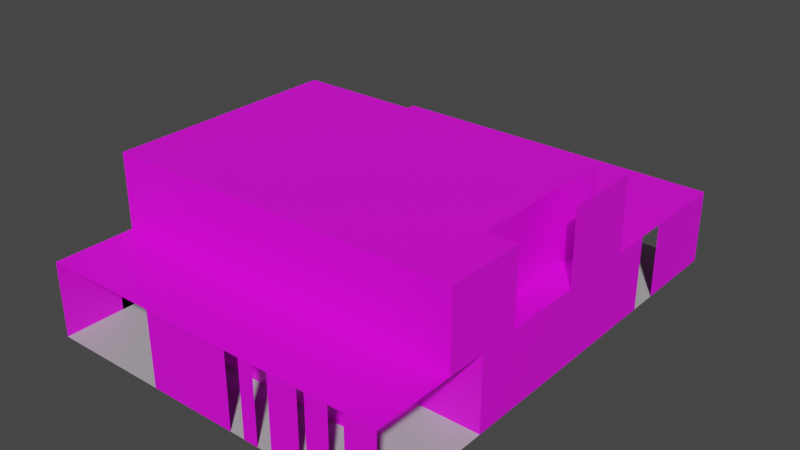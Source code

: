 # Source: casaLeo.blend  (saved by Blender 2.93.20; exported with 4.5.12 LTS)
import bpy
from mathutils import Matrix  # noqa: F401  (used for matrix-valued properties, if any)

bpy.ops.wm.read_factory_settings(use_empty=True)
scene = bpy.context.scene
scene.name = 'Scene'

# ---- collections
col_collection = bpy.data.collections.new('Collection'); scene.collection.children.link(col_collection)
col_collection_2 = bpy.data.collections.new('Collection 2'); scene.collection.children.link(col_collection_2)

# ---- images (referenced by path relative to the original .blend; pixels are not part of the script)
import os
ASSET_DIR = os.environ.get("B2B_ASSET_DIR", "")  # directory of the original .blend (textures are referenced by path, not embedded)
HERE = os.path.dirname(os.path.abspath(__file__))  # packed textures are extracted next to this script under _unpacked/

def load_image(name, relpath, width, height, colorspace="sRGB"):
    """Load a texture the original file referenced (path relative to the .blend, or extracted next to this script)."""
    p = next((c for c in (os.path.join(HERE, relpath), os.path.join(ASSET_DIR, relpath)) if relpath and os.path.exists(c)), "")
    if p:
        img = bpy.data.images.load(p, check_existing=True)
        img.name = name
    else:  # same state as the original file: an image datablock whose file is absent (Cycles renders it pink)
        img = bpy.data.images.new(name, width, height)
        img.source = "FILE"
        img.filepath = "//" + (relpath or name)
    img.colorspace_settings.name = colorspace
    return img
img_fabric_solid_18_m_color_jpg = load_image('fabric_solid_18-m-color.jpg', 'fabric_solid_18-m-color.jpg', 1024, 1024, 'sRGB')
img_pared_png = load_image('pared.PNG', 'pared.PNG', 1024, 1024, 'sRGB')
img_toppng_com_transparent_glass_effect_366x540_png = load_image('toppng.com-transparent-glass-effect-366x540.png', 'toppng.com-transparent-glass-effect-366x540.png', 1024, 1024, 'sRGB')

# ---- materials (node trees are filled in below, after node groups)
mat_paredes = bpy.data.materials.new('paredes')
mat_paredes.use_transparent_shadow = False
mat_material_006 = bpy.data.materials.new('Material.006')
mat_material_006.use_transparent_shadow = False
mat_pared_gris = bpy.data.materials.new('pared.gris')
mat_pared_gris.use_transparent_shadow = False
mat_material_004 = bpy.data.materials.new('Material.004')
mat_material_004.use_transparent_shadow = False
mat_cristal = bpy.data.materials.new('cristal')
mat_cristal.use_transparent_shadow = False

# ---- material node trees
mat_paredes.use_nodes = True; mat_paredes.node_tree.nodes.clear()
_N = mat_paredes.node_tree.nodes; _L = mat_paredes.node_tree.links
n0 = _N.new('ShaderNodeBsdfPrincipled'); n0.name = 'Principled BSDF'; n0.location = (10, 300)
n0.distribution = 'GGX'
n0.subsurface_method = 'BURLEY'
n0.inputs[3].default_value = 1.45
n0.inputs[27].default_value = (0.0, 0.0, 0.0, 1.0)
n0.inputs[28].default_value = 1.0
n1 = _N.new('ShaderNodeOutputMaterial'); n1.name = 'Material Output'; n1.location = (300, 300)
n2 = _N.new('ShaderNodeTexImage'); n2.name = 'Imagen'; n2.location = (-280, 280)
n2.image = img_fabric_solid_18_m_color_jpg
_L.new(n0.outputs[0], n1.inputs[0])
_L.new(n2.outputs[0], n0.inputs[0])
n1.is_active_output = True
mat_material_006.use_nodes = True; mat_material_006.node_tree.nodes.clear()
_N = mat_material_006.node_tree.nodes; _L = mat_material_006.node_tree.links
n0 = _N.new('ShaderNodeBsdfPrincipled'); n0.name = 'Principled BSDF'; n0.location = (10, 300)
n0.distribution = 'GGX'
n0.subsurface_method = 'BURLEY'
n0.inputs[3].default_value = 1.45
n0.inputs[27].default_value = (0.0, 0.0, 0.0, 1.0)
n0.inputs[28].default_value = 1.0
n1 = _N.new('ShaderNodeOutputMaterial'); n1.name = 'Material Output'; n1.location = (300, 300)
n2 = _N.new('ShaderNodeTexImage'); n2.name = 'Imagen'; n2.location = (-280, 280)
n2.image = img_pared_png
_L.new(n0.outputs[0], n1.inputs[0])
_L.new(n2.outputs[0], n0.inputs[0])
n1.is_active_output = True
mat_pared_gris.use_nodes = True; mat_pared_gris.node_tree.nodes.clear()
_N = mat_pared_gris.node_tree.nodes; _L = mat_pared_gris.node_tree.links
n0 = _N.new('ShaderNodeBsdfPrincipled'); n0.name = 'Principled BSDF'; n0.location = (10, 300)
n0.distribution = 'GGX'
n0.subsurface_method = 'BURLEY'
n0.inputs[3].default_value = 1.45
n0.inputs[27].default_value = (0.0, 0.0, 0.0, 1.0)
n0.inputs[28].default_value = 1.0
n1 = _N.new('ShaderNodeOutputMaterial'); n1.name = 'Material Output'; n1.location = (300, 300)
n2 = _N.new('ShaderNodeTexImage'); n2.name = 'Imagen'; n2.location = (-280, 280)
n2.image = img_pared_png
_L.new(n0.outputs[0], n1.inputs[0])
_L.new(n2.outputs[0], n0.inputs[0])
n1.is_active_output = True
mat_material_004.use_nodes = True; mat_material_004.node_tree.nodes.clear()
_N = mat_material_004.node_tree.nodes; _L = mat_material_004.node_tree.links
n0 = _N.new('ShaderNodeBsdfPrincipled'); n0.name = 'Principled BSDF'; n0.location = (10, 300)
n0.distribution = 'GGX'
n0.subsurface_method = 'BURLEY'
n0.inputs[0].default_value = (0.448, 0.448, 0.448, 1.0)
n0.inputs[3].default_value = 1.45
n0.inputs[27].default_value = (0.0, 0.0, 0.0, 1.0)
n0.inputs[28].default_value = 1.0
n1 = _N.new('ShaderNodeOutputMaterial'); n1.name = 'Material Output'; n1.location = (300, 300)
_L.new(n0.outputs[0], n1.inputs[0])
n1.is_active_output = True
mat_cristal.use_nodes = True; mat_cristal.node_tree.nodes.clear()
_N = mat_cristal.node_tree.nodes; _L = mat_cristal.node_tree.links
n0 = _N.new('ShaderNodeBsdfPrincipled'); n0.name = 'Principled BSDF'; n0.location = (10, 300)
n0.distribution = 'GGX'
n0.subsurface_method = 'BURLEY'
n0.inputs[3].default_value = 1.45
n0.inputs[27].default_value = (0.0, 0.0, 0.0, 1.0)
n0.inputs[28].default_value = 1.0
n1 = _N.new('ShaderNodeOutputMaterial'); n1.name = 'Material Output'; n1.location = (300, 300)
n2 = _N.new('ShaderNodeTexImage'); n2.name = 'Imagen'; n2.location = (-280, 280)
n2.image = img_toppng_com_transparent_glass_effect_366x540_png
_L.new(n0.outputs[0], n1.inputs[0])
_L.new(n2.outputs[0], n0.inputs[0])
n1.is_active_output = True

# ---- world
world_world = bpy.data.worlds.new('World'); scene.world = world_world
world_world.use_nodes = True; world_world.node_tree.nodes.clear()
_N = world_world.node_tree.nodes; _L = world_world.node_tree.links
n0 = _N.new('ShaderNodeOutputWorld'); n0.name = 'World Output'; n0.location = (300, 300)
n1 = _N.new('ShaderNodeBackground'); n1.name = 'Background'; n1.location = (10, 300)
n1.inputs[0].default_value = (0.05088, 0.05088, 0.05088, 1.0)
_L.new(n1.outputs[0], n0.inputs[0])
n0.is_active_output = True
world_world.color = (0.05088, 0.05088, 0.05088)
world_world.use_sun_shadow = False
world_world.sun_shadow_jitter_overblur = 0.0

# ---- meshes
me_plano = bpy.data.meshes.new('Plano')
me_plano.from_pydata([(-1.0, -3.0, 0.0), (-1.0, 1.0, 0.0), (11.0, 1.0, 0.0), (-1.0, 1.0, 0.0), (-1.0, 1.0, 0.0), (3.0, -3.0, 0.0), (11.0, -3.0, 0.0), (-1.0, -11.0, 0.0), (-1.0, -15.0, 0.0), (11.0, -11.0, 0.0), (3.0, -11.0, 0.0), (3.0, -15.0, 0.0), (11.0, -15.0, 0.0), (-1.0, -3.0, 0.0), (11.0, 1.0, 0.0), (-1.0, 1.0, 0.0), (3.0, -3.0, 0.0), (11.0, -3.0, 0.0), (-1.0, -11.0, 0.0), (-1.0, -15.0, 0.0), (11.0, -11.0, 0.0), (3.0, -11.0, 0.0), (3.0, -15.0, 0.0), (11.0, -15.0, 0.0), (-1.0, -3.0, 2.5), (11.0, 1.0, 2.5), (-1.0, 1.0, 2.5), (11.0, -3.0, 2.5), (-1.0, -11.0, 2.5), (11.0, -11.0, 2.5), (3.0, -11.0, 2.5), (3.0, -15.0, 2.5), (11.0, -15.0, 2.5), (4.0, -15.0, 0.0), (5.0, -15.0, 0.0), (6.0, -15.0, 0.0), (7.0, -15.0, 0.0), (8.0, -15.0, 0.0), (9.0, -15.0, 0.0), (10.0, -15.0, 0.0), (4.0, -15.0, 0.0), (5.0, -15.0, 0.0), (6.0, -15.0, 0.0), (7.0, -15.0, 0.0), (8.0, -15.0, 0.0), (9.0, -15.0, 0.0), (10.0, -15.0, 0.0), (4.0, -15.0, 2.5), (5.0, -15.0, 2.5), (6.0, -15.0, 2.5), (7.0, -15.0, 2.5), (8.0, -15.0, 2.5), (9.0, -15.0, 2.5), (10.0, -15.0, 2.5), (6.5, -15.0, 0.0), (6.5, -15.0, 0.0), (6.5, -15.0, 2.5), (7.5, -15.0, 0.0), (7.5, -15.0, 0.0), (7.5, -15.0, 2.5), (9.5, -15.0, 0.0), (9.5, -15.0, 0.0), (9.5, -15.0, 2.5), (8.25, -15.0, 0.0), (8.5, -15.0, 0.0), (8.75, -15.0, 0.0), (8.25, -15.0, 0.0), (8.5, -15.0, 0.0), (8.75, -15.0, 0.0), (8.25, -15.0, 2.5), (8.5, -15.0, 2.5), (8.75, -15.0, 2.5), (11.0, -13.0, 0.0), (11.0, -13.0, 0.0), (3.0, -13.0, 0.0), (3.0, -13.0, 0.0), (-1.0, -13.0, 0.0), (-1.0, -13.0, 0.0), (-1.0, -13.0, 2.5), (-1.0, -11.0, 2.5), (-1.0, -15.0, 2.5), (-1.0, -13.0, 2.5), (11.0, -2.005, 0.0), (11.0, -2.005, 0.0), (11.0, -2.005, 2.5), (-1.0, -3.0, 0.0), (0.51, 1.0, 0.0), (0.51, 1.0, 2.5), (-1.0, -3.0, 0.0), (-1.0, -3.0, 0.0), (-1.0, -3.0, 2.5), (-1.0, 1.0, 0.0), (0.51, -3.0, 0.0), (0.51, -3.0, 2.5), (-1.0, 1.0, 0.0), (-1.0, -3.0, 2.5)], [(1, 3), (3, 4), (74, 75), (72, 73), (2, 82), (82, 83)], [(9, 21, 20), (0, 18, 13), (39, 23, 46), (76, 19, 77), (5, 13, 16), (6, 20, 17), (77, 28, 18), (20, 27, 17), (21, 29, 20), (7, 77, 18), (23, 53, 46), (18, 24, 13), (45, 62, 52), (43, 56, 55), (11, 40, 22), (33, 41, 40), (34, 42, 41), (54, 43, 55), (57, 44, 58), (65, 45, 68), (60, 46, 61), (35, 55, 42), (63, 67, 66), (36, 58, 43), (37, 66, 44), (38, 61, 45), (64, 68, 67), (48, 47, 41), (69, 51, 66), (77, 79, 18), (77, 80, 19), (83, 25, 14), (15, 89, 88), (87, 1, 86), (15, 90, 26), (26, 85, 1), (86, 93, 87), (9, 10, 21), (0, 7, 18), (39, 12, 23), (76, 8, 19), (5, 0, 13), (6, 9, 20), (77, 78, 28), (20, 29, 27), (21, 30, 29), (7, 76, 77), (23, 32, 53), (18, 28, 24), (71, 68, 45), (45, 61, 62), (52, 71, 45), (43, 50, 56), (11, 33, 40), (33, 34, 41), (34, 35, 42), (54, 36, 43), (57, 37, 44), (65, 38, 45), (60, 39, 46), (35, 54, 55), (63, 64, 67), (36, 57, 58), (37, 63, 66), (38, 60, 61), (64, 65, 68), (31, 22, 40), (41, 42, 49), (31, 40, 47), (40, 41, 47), (49, 48, 41), (59, 58, 44), (66, 67, 70), (59, 44, 51), (44, 66, 51), (70, 69, 66), (77, 81, 79), (77, 81, 80), (83, 84, 25), (15, 4, 89), (87, 26, 1), (15, 88, 90), (26, 95, 85), (86, 92, 93)])
_uv = me_plano.uv_layers.new(name='MapaUV')
_uv.uv.foreach_set('vector', [0.5554, 0.6402, 0.5554, 0.6402, 0.5554, 0.6402, 0.5554, 0.6402, 0.5554, 0.6402, 0.5554, 0.6402, 0.5554, 0.6402, 0.5554, 0.6402, 0.5554, 0.6402, 0.5554, 0.6402, 0.5554, 0.6402, 0.5554, 0.6402, 0.5554, 0.6402, 0.5554, 0.6402, 0.5554, 0.6402, 0.5554, 0.6402, 0.5554, 0.6402, 0.5554, 0.6402, 0.1851, 0.8002, 0.0, 0.6402, 0.1851, 0.6402, 0.1887, 0.5924, 0.0, 0.0, 0.1887, 0.0, 0.3774, 0.5924, 0.1887, 0.0, 0.3774, 0.0, 0.5554, 0.6402, 0.5554, 0.6402, 0.5554, 0.6402, 0.9811, 0.4446, 0.9057, 0.6298, 0.9057, 0.4446, 0.7547, 0.5924, 0.566, 0.0, 0.7547, 0.0, 0.9623, 1.618e-09, 1.0, 0.1851, 0.9623, 0.1851, 0.9811, 0.1851, 0.9434, 0.3702, 0.9434, 0.1851, 0.5554, 0.6402, 0.5554, 0.6402, 0.5554, 0.6402, 0.5554, 0.6402, 0.5554, 0.6402, 0.5554, 0.6402, 0.5554, 0.6402, 0.5554, 0.6402, 0.5554, 0.6402, 0.5554, 0.6402, 0.5554, 0.6402, 0.5554, 0.6402, 0.5554, 0.6402, 0.5554, 0.6402, 0.5554, 0.6402, 0.5554, 0.6402, 0.5554, 0.6402, 0.5554, 0.6402, 0.5554, 0.6402, 0.5554, 0.6402, 0.5554, 0.6402, 0.5554, 0.6402, 0.5554, 0.6402, 0.5554, 0.6402, 0.5554, 0.6402, 0.5554, 0.6402, 0.5554, 0.6402, 0.5554, 0.6402, 0.5554, 0.6402, 0.5554, 0.6402, 0.5554, 0.6402, 0.5554, 0.6402, 0.5554, 0.6402, 0.5554, 0.6402, 0.5554, 0.6402, 0.5554, 0.6402, 0.5554, 0.6402, 0.5554, 0.6402, 0.5554, 0.6402, 0.7547, 0.3706, 0.7547, 0.2965, 0.9434, 0.3706, 0.9623, 0.8149, 0.9434, 0.8149, 0.9623, 0.6298, 0.9057, 0.6298, 0.7547, 0.8149, 0.7547, 0.6298, 0.9057, 0.4446, 0.7547, 0.6298, 0.7547, 0.4446, 0.9434, 0.2225, 0.7547, 0.0, 0.9434, 0.0, 0.5554, 0.6402, 0.5554, 0.6402, 0.5554, 0.6402, 0.8687, 1.0, 0.7547, 0.8149, 0.8687, 0.8149, 0.566, 0.5924, 0.3774, 0.8886, 0.3774, 0.5924, 0.0, 0.8886, 0.1887, 0.5924, 0.1887, 0.8886, 0.7547, 0.5924, 0.566, 0.8886, 0.566, 0.5924, 0.5554, 0.6402, 0.5554, 0.6402, 0.5554, 0.6402, 0.5554, 0.6402, 0.5554, 0.6402, 0.5554, 0.6402, 0.5554, 0.6402, 0.5554, 0.6402, 0.5554, 0.6402, 0.5554, 0.6402, 0.5554, 0.6402, 0.5554, 0.6402, 0.5554, 0.6402, 0.5554, 0.6402, 0.5554, 0.6402, 0.5554, 0.6402, 0.5554, 0.6402, 0.5554, 0.6402, 0.1851, 0.8002, 0.0, 0.8002, 0.0, 0.6402, 0.1887, 0.5924, 0.0, 0.5924, 0.0, 0.0, 0.3774, 0.5924, 0.1887, 0.5924, 0.1887, 0.0, 0.5554, 0.6402, 0.5554, 0.6402, 0.5554, 0.6402, 0.9811, 0.4446, 0.9811, 0.6298, 0.9057, 0.6298, 0.7547, 0.5924, 0.566, 0.5924, 0.566, 0.0, 0.9434, 0.1851, 0.9434, 0.0, 0.9623, 1.618e-09, 0.9623, 1.618e-09, 1.0, 4.855e-09, 1.0, 0.1851, 0.9623, 0.1851, 0.9434, 0.1851, 0.9623, 1.618e-09, 0.9811, 0.1851, 0.9811, 0.3702, 0.9434, 0.3702, 0.5554, 0.6402, 0.5554, 0.6402, 0.5554, 0.6402, 0.5554, 0.6402, 0.5554, 0.6402, 0.5554, 0.6402, 0.5554, 0.6402, 0.5554, 0.6402, 0.5554, 0.6402, 0.5554, 0.6402, 0.5554, 0.6402, 0.5554, 0.6402, 0.5554, 0.6402, 0.5554, 0.6402, 0.5554, 0.6402, 0.5554, 0.6402, 0.5554, 0.6402, 0.5554, 0.6402, 0.5554, 0.6402, 0.5554, 0.6402, 0.5554, 0.6402, 0.5554, 0.6402, 0.5554, 0.6402, 0.5554, 0.6402, 0.5554, 0.6402, 0.5554, 0.6402, 0.5554, 0.6402, 0.5554, 0.6402, 0.5554, 0.6402, 0.5554, 0.6402, 0.5554, 0.6402, 0.5554, 0.6402, 0.5554, 0.6402, 0.5554, 0.6402, 0.5554, 0.6402, 0.5554, 0.6402, 0.5554, 0.6402, 0.5554, 0.6402, 0.5554, 0.6402, 0.7547, 0.2225, 0.9434, 0.2225, 0.9434, 0.2965, 0.9434, 0.3706, 0.9434, 0.4446, 0.7547, 0.4446, 0.7547, 0.2225, 0.9434, 0.2965, 0.7547, 0.2965, 0.9434, 0.2965, 0.9434, 0.3706, 0.7547, 0.2965, 0.7547, 0.4446, 0.7547, 0.3706, 0.9434, 0.3706, 0.9057, 0.8149, 0.9057, 0.6298, 0.9434, 0.6298, 0.9623, 0.6298, 0.9811, 0.6298, 0.9811, 0.8149, 0.9057, 0.8149, 0.9434, 0.6298, 0.9434, 0.8149, 0.9434, 0.6298, 0.9623, 0.6298, 0.9434, 0.8149, 0.9811, 0.8149, 0.9623, 0.8149, 0.9623, 0.6298, 0.9057, 0.6298, 0.9057, 0.8149, 0.7547, 0.8149, 0.9057, 0.4446, 0.9057, 0.6298, 0.7547, 0.6298, 0.9434, 0.2225, 0.7547, 0.2225, 0.7547, 0.0, 0.5554, 0.6402, 0.5554, 0.6402, 0.5554, 0.6402, 0.8687, 1.0, 0.7547, 1.0, 0.7547, 0.8149, 0.566, 0.5924, 0.566, 0.8886, 0.3774, 0.8886, 0.0, 0.8886, 0.0, 0.5924, 0.1887, 0.5924, 0.7547, 0.5924, 0.7547, 0.8886, 0.566, 0.8886])
me_plano.materials.append(mat_paredes)
me_plano.use_remesh_fix_poles = True
me_plano.use_remesh_preserve_attributes = False
me_plano.update()
me_plano_010 = bpy.data.meshes.new('Plano.010')
me_plano_010.from_pydata([(3.0, -13.0, 0.0), (3.0, -13.0, 2.5), (9.0, -13.0, 0.0), (9.0, -13.0, 2.5)], [], [(0, 3, 1), (0, 2, 3)])
_uv = me_plano_010.uv_layers.new(name='MapaUV')
_uv.uv.foreach_set('vector', [0.1689, -0.255, 0.8311, 1.255, 0.1689, 1.255, 0.1689, -0.255, 0.8311, -0.255, 0.8311, 1.255])
me_plano_010.materials.append(mat_material_006)
me_plano_010.use_remesh_fix_poles = True
me_plano_010.use_remesh_preserve_attributes = False
me_plano_010.update()
me_plano_011 = bpy.data.meshes.new('Plano.011')
me_plano_011.from_pydata([(9.0, -11.0, 0.0), (9.0, -13.0, 0.0), (9.0, -11.0, 2.5), (9.0, -13.0, 2.5)], [], [(0, 3, 1), (0, 2, 3)])
_uv = me_plano_011.uv_layers.new(name='MapaUV')
_uv.uv.foreach_set('vector', [0.8311, -0.255, 0.1689, 1.255, 0.1689, -0.255, 0.8311, -0.255, 0.8311, 1.255, 0.1689, 1.255])
me_plano_011.materials.append(mat_pared_gris)
me_plano_011.use_remesh_fix_poles = True
me_plano_011.use_remesh_preserve_attributes = False
me_plano_011.update()
me_plano_012 = bpy.data.meshes.new('Plano.012')
me_plano_012.from_pydata([(-1.0, -11.0, 0.0), (3.0, -11.0, 0.0), (-1.0, -11.0, 2.5), (3.0, -11.0, 2.5)], [], [(1, 2, 0), (1, 3, 2)])
_uv = me_plano_012.uv_layers.new(name='MapaUV')
_uv.uv.foreach_set('vector', [0.8311, -0.255, 0.1689, 1.255, 0.1689, -0.255, 0.8311, -0.255, 0.8311, 1.255, 0.1689, 1.255])
me_plano_012.materials.append(mat_pared_gris)
me_plano_012.use_remesh_fix_poles = True
me_plano_012.use_remesh_preserve_attributes = False
me_plano_012.update()
me_plano_013 = bpy.data.meshes.new('Plano.013')
me_plano_013.from_pydata([(3.0, -11.0, 0.0), (3.0, -13.0, 0.0), (3.0, -11.0, 2.5), (3.0, -13.0, 2.5)], [], [(1, 2, 0), (1, 3, 2)])
_uv = me_plano_013.uv_layers.new(name='MapaUV')
_uv.uv.foreach_set('vector', [0.8311, -0.255, 0.1689, 1.255, 0.1689, -0.255, 0.8311, -0.255, 0.8311, 1.255, 0.1689, 1.255])
me_plano_013.materials.append(mat_pared_gris)
me_plano_013.use_remesh_fix_poles = True
me_plano_013.use_remesh_preserve_attributes = False
me_plano_013.update()
me_plano_015 = bpy.data.meshes.new('Plano.015')
me_plano_015.from_pydata([(11.0, 1.0, 0.0), (11.0, -15.0, 0.0), (-1.0, 1.0, 0.0), (-1.0, -15.0, 0.0), (11.0, 1.0, 0.0)], [], [(2, 1, 4), (2, 3, 1), (4, 0, 2)])
_uv = me_plano_015.uv_layers.new(name='MapaUV')
_uv.uv.foreach_set('vector', [0.0, 0.0, 0.0, 0.0, 0.0, 0.0, 0.0, 0.0, 0.0, 0.0, 0.0, 0.0, 0.0, 0.0, 0.0, 0.0, 0.0, 0.0])
me_plano_015.materials.append(mat_material_004)
me_plano_015.use_remesh_fix_poles = True
me_plano_015.use_remesh_preserve_attributes = False
me_plano_015.update()
me_plano_017 = bpy.data.meshes.new('Plano.017')
me_plano_017.from_pydata([(11.0, 1.0, 2.5), (11.0, -15.0, 2.5), (-1.0, 1.0, 2.5), (-1.0, -15.0, 2.5), (11.0, 1.0, 2.5)], [], [(2, 1, 4), (2, 3, 1), (4, 0, 2)])
_uv = me_plano_017.uv_layers.new(name='MapaUV')
_uv.uv.foreach_set('vector', [1.0, 1.192e-07, 0.0, 1.0, 0.0, 0.0, 1.0, 1.192e-07, 1.0, 1.0, 0.0, 1.0, 1.0, 0.0, 1.0, 0.0, 1.0, 0.0])
me_plano_017.materials.append(mat_paredes)
me_plano_017.use_remesh_fix_poles = True
me_plano_017.use_remesh_preserve_attributes = False
me_plano_017.update()
me_plano_002 = bpy.data.meshes.new('Plano.002')
me_plano_002.from_pydata([(11.0, -3.0, 0.0), (11.0, -3.0, 2.5), (7.0, -3.0, 0.0), (7.0, -3.0, 2.5)], [], [(2, 1, 3), (2, 0, 1)])
_uv = me_plano_002.uv_layers.new(name='MapaUV')
_uv.uv.foreach_set('vector', [1.0, 0.0, 0.0, 1.0, 0.0, 0.0, 1.0, 0.0, 1.0, 1.0, 0.0, 1.0])
me_plano_002.materials.append(mat_cristal)
me_plano_002.use_remesh_fix_poles = True
me_plano_002.use_remesh_preserve_attributes = False
me_plano_002.update()
me_plano_018 = bpy.data.meshes.new('Plano.018')
me_plano_018.from_pydata([(3.0, -3.0, 0.0), (3.0, -3.0, 2.5), (7.0, -3.0, 0.0), (7.0, -3.0, 2.5)], [], [(0, 3, 1), (0, 2, 3)])
_uv = me_plano_018.uv_layers.new(name='MapaUV')
_uv.uv.foreach_set('vector', [1.0, 0.0, 0.0, 1.0, 0.0, 0.0, 1.0, 0.0, 1.0, 1.0, 0.0, 1.0])
me_plano_018.materials.append(mat_cristal)
me_plano_018.use_remesh_fix_poles = True
me_plano_018.use_remesh_preserve_attributes = False
me_plano_018.update()
me_plano_019 = bpy.data.meshes.new('Plano.019')
me_plano_019.from_pydata([(3.0, -3.0, 0.0), (3.0, -3.0, 0.0), (3.0, -3.0, 2.5), (0.51, -3.0, 0.0), (0.51, -3.0, 2.5)], [], [(2, 4, 3), (3, 0, 1), (1, 2, 3)])
_uv = me_plano_019.uv_layers.new(name='MapaUV')
_uv.uv.foreach_set('vector', [0.3774, 0.0, 0.566, 0.8886, 0.7547, 0.8886, 0.7547, 0.8886, 0.5554, 0.6402, 0.566, 0.0, 0.566, 0.0, 0.3774, 0.0, 0.7547, 0.8886])
me_plano_019.materials.append(mat_cristal)
me_plano_019.use_remesh_fix_poles = True
me_plano_019.use_remesh_preserve_attributes = False
me_plano_019.update()
me_plano_001 = bpy.data.meshes.new('Plano.001')
me_plano_001.from_pydata([(11.01, -4.332, 2.5), (-0.9852, -12.33, 2.5), (11.01, -12.33, 5.0), (11.01, -12.33, 2.5), (-0.9852, -9.0, 2.5), (-0.9852, -4.332, 2.5), (-0.9852, -12.33, 5.0), (11.01, -4.332, 5.0), (-0.9852, -4.332, 5.0), (-0.9852, -4.332, 2.5), (11.01, -4.332, 2.5), (11.01, -4.332, 5.0), (-0.9852, -4.332, 5.0), (-0.9852, -7.0, 2.5), (11.01, -7.0, 2.5), (11.01, -7.0, 5.0), (-0.9852, -7.0, 5.0), (-0.9852, -9.666, 2.5), (11.01, -9.666, 2.5), (11.01, -9.666, 5.0), (-0.9852, -9.666, 5.0), (10.01, -12.33, 2.5), (10.01, -12.33, 5.0), (10.01, -9.666, 2.5), (10.01, -9.666, 5.0), (-0.9852, -8.333, 2.5), (-0.9852, -9.0, 5.0), (-0.9852, -8.333, 5.0), (10.01, -8.333, 2.5), (10.01, -8.333, 5.0), (4.512, -8.333, 5.0), (6.523, -8.333, 5.0)], [], [(3, 22, 21), (9, 8, 5), (11, 0, 7), (16, 9, 13), (14, 11, 15), (27, 13, 25), (6, 17, 1), (3, 19, 2), (20, 4, 17), (24, 18, 23), (26, 25, 4), (25, 27, 30), (3, 2, 22), (9, 12, 8), (11, 10, 0), (16, 12, 9), (14, 10, 11), (27, 16, 13), (6, 20, 17), (3, 18, 19), (20, 26, 4), (24, 19, 18), (26, 27, 25), (30, 31, 28), (31, 29, 28), (30, 28, 25)])
_uv = me_plano_001.uv_layers.new(name='MapaUV')
_uv.uv.foreach_set('vector', [0.8007, 0.4851, 0.6667, 0.7125, 0.6667, 0.4851, 0.6667, 0.4851, 0.6667, 0.4851, 0.6667, 0.4851, 0.6667, 0.4851, 0.6667, 0.4851, 0.6667, 0.4851, 0.3333, 0.2427, 0.6667, 0.0, 0.6667, 0.2427, 1.0, 0.0, 0.6667, 0.2427, 0.6667, 0.0, 0.3333, 0.3639, 0.6667, 0.2427, 0.6667, 0.3639, 0.3333, 0.7276, 0.6667, 0.4851, 0.6667, 0.7276, 1.0, 0.2427, 0.6667, 0.4851, 0.6667, 0.2427, 0.3333, 0.4851, 0.6667, 0.4245, 0.6667, 0.4851, 0.9348, 0.7125, 0.8007, 0.4851, 0.9348, 0.4851, 0.3333, 0.4245, 0.6667, 0.3639, 0.6667, 0.4245, 0.0, 0.0, 0.3333, 0.0, 0.3333, 0.5, 0.8007, 0.4851, 0.8007, 0.7125, 0.6667, 0.7125, 0.6667, 0.4851, 0.6667, 0.4851, 0.6667, 0.4851, 0.6667, 0.4851, 0.6667, 0.4851, 0.6667, 0.4851, 0.3333, 0.2427, 0.3333, 0.0, 0.6667, 0.0, 1.0, 0.0, 1.0, 0.2427, 0.6667, 0.2427, 0.3333, 0.3639, 0.3333, 0.2427, 0.6667, 0.2427, 0.3333, 0.7276, 0.3333, 0.4851, 0.6667, 0.4851, 1.0, 0.2427, 1.0, 0.4851, 0.6667, 0.4851, 0.3333, 0.4851, 0.3333, 0.4245, 0.6667, 0.4245, 0.9348, 0.7125, 0.8007, 0.7125, 0.8007, 0.4851, 0.3333, 0.4245, 0.3333, 0.3639, 0.6667, 0.3639, 0.3333, 0.5, 0.3333, 0.6829, 0.0, 1.0, 0.3333, 0.6829, 0.3333, 1.0, 0.0, 1.0, 0.3333, 0.5, 0.0, 1.0, 0.0, 0.0])
me_plano_001.materials.append(mat_paredes)
me_plano_001.use_remesh_fix_poles = True
me_plano_001.use_remesh_preserve_attributes = False
me_plano_001.update()
me_plano_016 = bpy.data.meshes.new('Plano.016')
me_plano_016.from_pydata([(11.01, -12.33, 5.0), (10.01, -9.0, 5.0), (-0.9852, -12.33, 5.0), (-0.9852, -4.332, 5.0), (-0.9852, -4.332, 5.0), (-0.9852, -7.0, 5.0), (11.01, -9.666, 5.0), (-0.9852, -9.666, 5.0), (10.01, -4.332, 5.0), (10.01, -12.33, 5.0), (10.01, -4.332, 5.0), (10.01, -7.0, 5.0), (10.01, -9.666, 5.0), (4.512, -4.332, 5.0), (4.512, -12.33, 5.0), (4.512, -4.332, 5.0), (4.512, -7.0, 5.0), (4.512, -9.666, 5.0), (6.523, -4.332, 5.0), (6.523, -12.33, 5.0), (6.523, -4.332, 5.0), (6.523, -7.0, 5.0), (6.523, -9.666, 5.0), (-0.9852, -9.0, 5.0), (-0.9852, -8.333, 5.0), (10.01, -8.333, 5.0), (4.512, -8.333, 5.0), (6.523, -8.333, 5.0), (4.512, -9.0, 5.0), (6.523, -9.0, 5.0)], [], [(12, 29, 22), (17, 23, 7), (0, 12, 9), (9, 22, 19), (22, 28, 17), (27, 11, 21), (21, 10, 20), (20, 8, 18), (4, 13, 3), (16, 4, 5), (26, 5, 24), (14, 7, 2), (15, 18, 13), (16, 20, 15), (26, 21, 16), (19, 17, 14), (29, 26, 28), (28, 24, 23), (1, 27, 29), (12, 1, 29), (17, 28, 23), (0, 6, 12), (9, 12, 22), (22, 29, 28), (27, 25, 11), (21, 11, 10), (20, 10, 8), (4, 15, 13), (16, 15, 4), (26, 16, 5), (14, 17, 7), (15, 20, 18), (16, 21, 20), (26, 27, 21), (19, 22, 17), (29, 27, 26), (28, 26, 24), (1, 25, 27)])
_uv = me_plano_016.uv_layers.new(name='MapaUV')
_uv.uv.foreach_set('vector', [0.3333, 0.08378, 0.4166, 0.3743, 0.3333, 0.3743, 0.3333, 0.5419, 0.4166, 1.0, 0.3333, 1.0, 0.0, 0.0, 0.3333, 0.08378, 0.0, 0.08378, 0.0, 0.08378, 0.3333, 0.3743, 0.0, 0.3743, 0.3333, 0.3743, 0.4166, 0.5419, 0.3333, 0.5419, 0.4999, 0.3743, 0.6665, 0.08378, 0.6665, 0.3743, 0.6665, 0.3743, 1.0, 0.08378, 1.0, 0.3743, 1.0, 0.0, 1.0, 0.0, 1.0, 0.0, 1.0, 0.0, 1.0, 0.0, 1.0, 0.0, 0.6665, 0.5419, 1.0, 1.0, 0.6665, 1.0, 0.4999, 0.5419, 0.6665, 1.0, 0.4999, 1.0, 0.0, 0.5419, 0.3333, 1.0, 0.0, 1.0, 1.0, 0.0, 1.0, 0.0, 1.0, 0.0, 0.6665, 0.5419, 1.0, 0.3743, 1.0, 0.5419, 0.4999, 0.5419, 0.6665, 0.3743, 0.6665, 0.5419, 0.0, 0.3743, 0.3333, 0.5419, 0.0, 0.5419, 0.4166, 0.3743, 0.4999, 0.5419, 0.4166, 0.5419, 0.4166, 0.5419, 0.4999, 1.0, 0.4166, 1.0, 0.4166, 0.08378, 0.4999, 0.3743, 0.4166, 0.3743, 0.3333, 0.08378, 0.4166, 0.08378, 0.4166, 0.3743, 0.3333, 0.5419, 0.4166, 0.5419, 0.4166, 1.0, 0.0, 0.0, 0.3333, 0.0, 0.3333, 0.08378, 0.0, 0.08378, 0.3333, 0.08378, 0.3333, 0.3743, 0.3333, 0.3743, 0.4166, 0.3743, 0.4166, 0.5419, 0.4999, 0.3743, 0.4999, 0.08378, 0.6665, 0.08378, 0.6665, 0.3743, 0.6665, 0.08378, 1.0, 0.08378, 1.0, 0.0, 1.0, 0.0, 1.0, 0.0, 1.0, 0.0, 1.0, 0.0, 1.0, 0.0, 0.6665, 0.5419, 1.0, 0.5419, 1.0, 1.0, 0.4999, 0.5419, 0.6665, 0.5419, 0.6665, 1.0, 0.0, 0.5419, 0.3333, 0.5419, 0.3333, 1.0, 1.0, 0.0, 1.0, 0.0, 1.0, 0.0, 0.6665, 0.5419, 0.6665, 0.3743, 1.0, 0.3743, 0.4999, 0.5419, 0.4999, 0.3743, 0.6665, 0.3743, 0.0, 0.3743, 0.3333, 0.3743, 0.3333, 0.5419, 0.4166, 0.3743, 0.4999, 0.3743, 0.4999, 0.5419, 0.4166, 0.5419, 0.4999, 0.5419, 0.4999, 1.0, 0.4166, 0.08378, 0.4999, 0.08378, 0.4999, 0.3743])
me_plano_016.materials.append(mat_paredes)
me_plano_016.use_remesh_fix_poles = True
me_plano_016.use_remesh_preserve_attributes = False
me_plano_016.update()
me_plano_014 = bpy.data.meshes.new('Plano.014')
me_plano_014.from_pydata([(10.01, -9.0, 5.0), (10.01, -4.332, 2.5), (10.01, -4.332, 5.0), (10.01, -4.332, 2.5), (10.01, -4.332, 5.0), (10.01, -7.0, 5.0), (10.01, -7.0, 2.5), (10.01, -9.0, 2.5), (10.01, -8.333, 2.5), (10.01, -8.333, 5.0)], [], [(1, 2, 5), (0, 7, 8), (6, 3, 1), (0, 8, 9), (8, 6, 9), (5, 9, 6), (5, 6, 1), (2, 4, 5)])
_uv = me_plano_014.uv_layers.new(name='MapaUV')
_uv.uv.foreach_set('vector', [0.8311, -0.255, 0.8311, 1.255, 0.4526, 1.255, 0.1689, 1.255, 0.1689, -0.255, 0.2634, -0.255, 0.1689, -0.255, 0.1689, -0.255, 0.1689, -0.255, 0.1689, 1.255, 0.2634, -0.255, 0.2634, 1.255, 0.2634, -0.255, 0.4526, -0.255, 0.2634, 1.255, 0.4526, 1.255, 0.2634, 1.255, 0.4526, -0.255, 0.4526, 1.255, 0.4526, -0.255, 0.8311, -0.255, 0.1689, -0.255, 0.1689, -0.255, 0.1689, -0.255])
me_plano_014.materials.append(mat_pared_gris)
me_plano_014.use_remesh_fix_poles = True
me_plano_014.use_remesh_preserve_attributes = False
me_plano_014.update()
me_plano_003 = bpy.data.meshes.new('Plano.003')
me_plano_003.from_pydata([(-0.9852, -12.33, 2.5), (-0.9852, -12.33, 5.0), (4.512, -12.33, 5.0), (4.512, -12.33, 2.5)], [], [(0, 2, 1), (0, 3, 2)])
_uv = me_plano_003.uv_layers.new(name='MapaUV')
_uv.uv.foreach_set('vector', [0.0, 1.0, 1.0, 2.198e-07, 1.0, 1.0, 0.0, 1.0, 0.0, 0.0, 1.0, 2.198e-07])
me_plano_003.materials.append(mat_cristal)
me_plano_003.use_remesh_fix_poles = True
me_plano_003.use_remesh_preserve_attributes = False
me_plano_003.update()
me_plano_004 = bpy.data.meshes.new('Plano.004')
me_plano_004.from_pydata([(4.512, -12.33, 5.0), (4.512, -12.33, 2.5), (6.523, -12.33, 2.5), (6.523, -12.33, 5.0)], [], [(1, 3, 0), (1, 2, 3)])
_uv = me_plano_004.uv_layers.new(name='MapaUV')
_uv.uv.foreach_set('vector', [5.929e-07, 0.0, 1.0, 1.0, 0.0, 1.0, 5.929e-07, 0.0, 1.0, 0.0, 1.0, 1.0])
me_plano_004.materials.append(mat_cristal)
me_plano_004.use_remesh_fix_poles = True
me_plano_004.use_remesh_preserve_attributes = False
me_plano_004.update()
me_plano_005 = bpy.data.meshes.new('Plano.005')
me_plano_005.from_pydata([(10.01, -12.33, 2.5), (10.01, -12.33, 5.0), (6.523, -12.33, 2.5), (6.523, -12.33, 5.0)], [], [(0, 3, 2), (0, 1, 3)])
_uv = me_plano_005.uv_layers.new(name='MapaUV')
_uv.uv.foreach_set('vector', [1.0, 0.0, 0.0, 1.0, 0.0, 0.0, 1.0, 0.0, 1.0, 1.0, 0.0, 1.0])
me_plano_005.materials.append(mat_cristal)
me_plano_005.use_remesh_fix_poles = True
me_plano_005.use_remesh_preserve_attributes = False
me_plano_005.update()
me_plano_006 = bpy.data.meshes.new('Plano.006')
me_plano_006.from_pydata([(10.01, -4.332, 2.5), (10.01, -4.332, 5.0), (6.523, -4.332, 2.5), (6.523, -4.332, 5.0)], [], [(3, 0, 2), (3, 1, 0)])
_uv = me_plano_006.uv_layers.new(name='MapaUV')
_uv.uv.foreach_set('vector', [1.0, 1.0, 0.0, 0.0, 1.0, 0.0, 1.0, 1.0, 0.0, 1.0, 0.0, 0.0])
me_plano_006.materials.append(mat_cristal)
me_plano_006.use_remesh_fix_poles = True
me_plano_006.use_remesh_preserve_attributes = False
me_plano_006.update()
me_plano_007 = bpy.data.meshes.new('Plano.007')
me_plano_007.from_pydata([(4.512, -4.332, 5.0), (4.512, -4.332, 2.5), (6.523, -4.332, 2.5), (6.523, -4.332, 5.0)], [], [(0, 2, 1), (0, 3, 2)])
_uv = me_plano_007.uv_layers.new(name='MapaUV')
_uv.uv.foreach_set('vector', [1.0, 1.0, 0.0, 0.0, 1.0, 0.0, 1.0, 1.0, 0.0, 1.0, 0.0, 0.0])
me_plano_007.materials.append(mat_cristal)
me_plano_007.use_remesh_fix_poles = True
me_plano_007.use_remesh_preserve_attributes = False
me_plano_007.update()
me_plano_008 = bpy.data.meshes.new('Plano.008')
me_plano_008.from_pydata([(-0.9852, -4.332, 2.5), (-0.9852, -4.332, 5.0), (4.512, -4.332, 5.0), (4.512, -4.332, 2.5)], [], [(0, 2, 3), (0, 1, 2)])
_uv = me_plano_008.uv_layers.new(name='MapaUV')
_uv.uv.foreach_set('vector', [0.0, 0.0, 1.0, 1.0, 0.0, 1.0, 0.0, 0.0, 1.0, 0.0, 1.0, 1.0])
me_plano_008.materials.append(mat_cristal)
me_plano_008.use_remesh_fix_poles = True
me_plano_008.use_remesh_preserve_attributes = False
me_plano_008.update()
me_plano_009 = bpy.data.meshes.new('Plano.009')
me_plano_009.from_pydata([(10.01, -9.0, 5.0), (10.01, -9.666, 2.5), (10.01, -9.666, 5.0), (10.01, -9.0, 2.5)], [], [(3, 2, 1), (3, 0, 2)])
_uv = me_plano_009.uv_layers.new(name='MapaUV')
_uv.uv.foreach_set('vector', [1.0, 0.0, 0.0, 1.0, 0.0, 0.0, 1.0, 0.0, 1.0, 1.0, 0.0, 1.0])
me_plano_009.materials.append(mat_cristal)
me_plano_009.use_remesh_fix_poles = True
me_plano_009.use_remesh_preserve_attributes = False
me_plano_009.update()

# ---- objects
ob_1planta = bpy.data.objects.new('1planta', me_plano)
ob_1planta_001 = bpy.data.objects.new('1planta.001', me_plano_010)
ob_1planta_002 = bpy.data.objects.new('1planta.002', me_plano_011)
ob_1planta_003 = bpy.data.objects.new('1planta.003', me_plano_012)
ob_1planta_004 = bpy.data.objects.new('1planta.004', me_plano_013)
ob_1plantapiso = bpy.data.objects.new('1plantaPiso', me_plano_015)
ob_1plantatecho = bpy.data.objects.new('1plantaTecho', me_plano_017)
ob_1planta_005 = bpy.data.objects.new('1planta.005', me_plano_002)
ob_1planta_006 = bpy.data.objects.new('1planta.006', me_plano_018)
ob_1planta_007 = bpy.data.objects.new('1planta.007', me_plano_019)
ob_2planta = bpy.data.objects.new('2planta', me_plano_001)
ob_2plantatecho = bpy.data.objects.new('2plantatecho', me_plano_016)
ob_2plantatextura = bpy.data.objects.new('2plantatextura', me_plano_014)
ob_plano_003 = bpy.data.objects.new('Plano.003', me_plano_003)
ob_plano_004 = bpy.data.objects.new('Plano.004', me_plano_004)
ob_plano_005 = bpy.data.objects.new('Plano.005', me_plano_005)
ob_plano_006 = bpy.data.objects.new('Plano.006', me_plano_006)
ob_plano_007 = bpy.data.objects.new('Plano.007', me_plano_007)
ob_plano_008 = bpy.data.objects.new('Plano.008', me_plano_008)
ob_plano_009 = bpy.data.objects.new('Plano.009', me_plano_009)

# ---- transforms, parenting, visibility, modifiers, constraints
ob_1planta.location = (0.0, 0.0, 0.0)
ob_1planta_001.location = (0.0, 0.0, 0.0)
ob_1planta_002.location = (0.0, 0.0, 0.0)
ob_1planta_003.location = (0.0, 0.0, 0.0)
ob_1planta_004.location = (0.0, 0.0, 0.0)
ob_1plantapiso.location = (0.0, 0.0, 0.0)
ob_1plantatecho.location = (0.0, 0.0, 0.0)
ob_1planta_005.location = (0.0, 0.0, 0.0)
ob_1planta_006.location = (0.0, 0.0, 0.0)
ob_1planta_007.location = (0.0, 0.0, 0.0)
ob_2planta.location = (0.0, 0.0, 0.0)
ob_2plantatecho.location = (0.0, 0.0, 0.0)
ob_2plantatextura.location = (0.0, 0.0, 0.0)
ob_plano_003.location = (0.0, 0.0, 0.0)
ob_plano_004.location = (0.0, 0.0, 0.0)
ob_plano_005.location = (0.0, 0.0, 0.0)
ob_plano_006.location = (0.0, 0.0, 0.0)
ob_plano_007.location = (0.0, 0.0, 0.0)
ob_plano_008.location = (0.0, 0.0, 0.0)
ob_plano_009.location = (0.0, 0.0, 0.0)

# ---- collection membership
col_collection.objects.link(ob_1planta)
col_collection.objects.link(ob_1planta_001)
col_collection.objects.link(ob_1planta_002)
col_collection.objects.link(ob_1planta_003)
col_collection.objects.link(ob_1planta_004)
col_collection.objects.link(ob_1plantapiso)
col_collection.objects.link(ob_1plantatecho)
col_collection.objects.link(ob_1planta_005)
col_collection.objects.link(ob_1planta_006)
col_collection.objects.link(ob_1planta_007)
col_collection_2.objects.link(ob_2planta)
col_collection_2.objects.link(ob_2plantatecho)
col_collection_2.objects.link(ob_2plantatextura)
col_collection_2.objects.link(ob_plano_003)
col_collection_2.objects.link(ob_plano_004)
col_collection_2.objects.link(ob_plano_005)
col_collection_2.objects.link(ob_plano_006)
col_collection_2.objects.link(ob_plano_007)
col_collection_2.objects.link(ob_plano_008)
col_collection_2.objects.link(ob_plano_009)

# ---- scene / render settings (as saved in the file)
scene.frame_start = 1; scene.frame_end = 250; scene.frame_set(1)
scene.render.engine = 'BLENDER_EEVEE_NEXT'
scene.cycles.use_denoising = False
scene.cycles.samples = 128
scene.cycles.sampling_pattern = 'TABULATED_SOBOL'
scene.cycles.use_adaptive_sampling = False
scene.cycles.use_light_tree = False
scene.view_settings.view_transform = 'Filmic'
bpy.context.view_layer.update()

# ---- added for rendering (the .blend has no active camera and no usable light): camera, sun
cam_auto = bpy.data.cameras.new('AutoCamera')
cam_auto.lens = 50.0
cam_auto.sensor_width = 36.0
cam_auto.clip_end = 1000.0
ob_auto_camera = bpy.data.objects.new('AutoCamera', cam_auto)
scene.collection.objects.link(ob_auto_camera)
ob_auto_camera.location = (24.0894, -29.8984, 17.7656)
ob_auto_camera.rotation_euler = (1.09748, -7.21219e-08, 0.694738)
scene.camera = ob_auto_camera
light_auto_sun = bpy.data.lights.new('AutoSun', 'SUN')
light_auto_sun.energy = 3.0
light_auto_sun.angle = 0.0523599
ob_auto_sun = bpy.data.objects.new('AutoSun', light_auto_sun)
scene.collection.objects.link(ob_auto_sun)
ob_auto_sun.rotation_euler = (0.872665, 0.174533, 0.523599)
bpy.context.view_layer.update()
